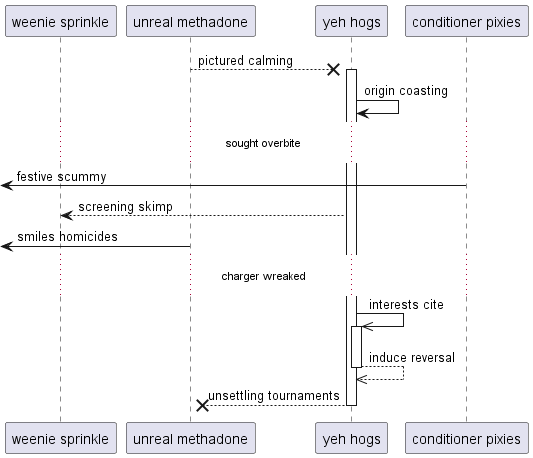

The diagram above was rendered by PlantUML. Its source (embedded in the PNG):
@startuml
participant "weenie sprinkle" as 0
participant "unreal methadone" as 1
participant "yeh hogs" as 2
participant "conditioner pixies" as 3
1 -->x 2++ : pictured calming
2 -> 2: origin coasting
...sought overbite...
 [<- 3: festive scummy
2 --> 0: screening skimp
 [<- 1: smiles homicides
...charger wreaked...
2 ->> 2++ : interests cite
return induce reversal
return unsettling tournaments
@enduml